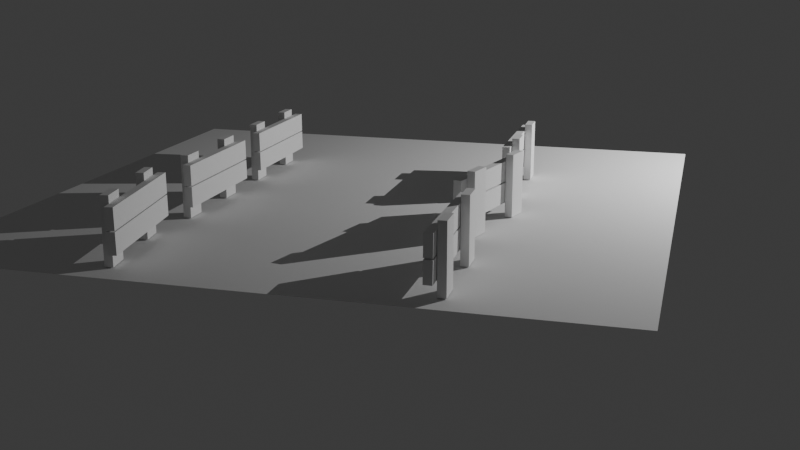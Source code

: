 # Source: Day1_004.blend  (saved by Blender 5.0.118; exported with 4.5.12 LTS)
import bpy
from mathutils import Matrix  # noqa: F401  (used for matrix-valued properties, if any)

bpy.ops.wm.read_factory_settings(use_empty=True)
scene = bpy.context.scene
scene.name = 'Scene'

# ---- collections
col_collection = bpy.data.collections.new('Collection'); scene.collection.children.link(col_collection)

# ---- world
world_world = bpy.data.worlds.new('World'); scene.world = world_world
world_world.use_nodes = True; world_world.node_tree.nodes.clear()
_N = world_world.node_tree.nodes; _L = world_world.node_tree.links
n0 = _N.new('ShaderNodeOutputWorld'); n0.name = 'World Output'; n0.location = (200, 100)
n1 = _N.new('ShaderNodeBackground'); n1.name = 'Background'; n1.location = (-200, 100)
n1.inputs[0].default_value = (0.05088, 0.05088, 0.05088, 1.0)
_L.new(n1.outputs[0], n0.inputs[0])
n0.is_active_output = True
world_world.color = (0.05088, 0.05088, 0.05088)
world_world.sun_shadow_jitter_overblur = 0.0

# ---- cameras
cam_camera = bpy.data.cameras.new('Camera')

# ---- lights
light_point = bpy.data.lights.new('Point', 'POINT')
light_point.energy = 400.0

# ---- meshes
me_cube_004 = bpy.data.meshes.new('Cube.004')
me_cube_004.from_pydata([(-0.3406, 0.02218, 0.004469), (-0.3406, 0.02218, 0.3953), (-0.3399, -0.02623, 0.004469), (-0.3399, -0.02623, 0.3953), (-0.1903, 0.02389, 0.004469), (-0.1903, 0.02389, 0.3953), (-0.1897, -0.02452, 0.004469), (-0.1897, -0.02452, 0.3953), (0.1866, 0.02218, 0.004469), (0.1866, 0.02218, 0.3953), (0.1873, -0.02623, 0.004469), (0.1873, -0.02623, 0.3953), (0.3368, 0.02389, 0.004469), (0.3368, 0.02389, 0.3953), (0.3375, -0.02452, 0.004469), (0.3375, -0.02452, 0.3953), (-0.4101, -0.07593, 0.2176), (0.4125, -0.07593, 0.2165), (-0.4101, -0.02659, 0.2171), (0.4125, -0.02659, 0.216), (-0.4108, -0.07767, 0.09202), (0.4118, -0.07767, 0.09094), (-0.4108, -0.02833, 0.09146), (0.4118, -0.02833, 0.09038), (-0.4143, -0.07593, 0.3518), (0.4083, -0.07593, 0.3507), (-0.4143, -0.02659, 0.3513), (0.4083, -0.02659, 0.3502), (-0.4149, -0.07767, 0.2262), (0.4076, -0.07767, 0.2251), (-0.4149, -0.02833, 0.2257), (0.4076, -0.02833, 0.2246)], [], [(0, 1, 3, 2), (2, 3, 7, 6), (6, 7, 5, 4), (4, 5, 1, 0), (2, 6, 4, 0), (7, 3, 1, 5), (8, 9, 11, 10), (10, 11, 15, 14), (14, 15, 13, 12), (12, 13, 9, 8), (10, 14, 12, 8), (15, 11, 9, 13), (16, 17, 19, 18), (18, 19, 23, 22), (22, 23, 21, 20), (20, 21, 17, 16), (18, 22, 20, 16), (23, 19, 17, 21), (24, 25, 27, 26), (26, 27, 31, 30), (30, 31, 29, 28), (28, 29, 25, 24), (26, 30, 28, 24), (31, 27, 25, 29)])
_uv = me_cube_004.uv_layers.new(name='UVMap')
_uv.uv.foreach_set('vector', [0.375, 0.0, 0.625, 0.0, 0.625, 0.25, 0.375, 0.25, 0.375, 0.25, 0.625, 0.25, 0.625, 0.5, 0.375, 0.5, 0.375, 0.5, 0.625, 0.5, 0.625, 0.75, 0.375, 0.75, 0.375, 0.75, 0.625, 0.75, 0.625, 1.0, 0.375, 1.0, 0.125, 0.5, 0.375, 0.5, 0.375, 0.75, 0.125, 0.75, 0.625, 0.5, 0.875, 0.5, 0.875, 0.75, 0.625, 0.75, 0.375, 0.0, 0.625, 0.0, 0.625, 0.25, 0.375, 0.25, 0.375, 0.25, 0.625, 0.25, 0.625, 0.5, 0.375, 0.5, 0.375, 0.5, 0.625, 0.5, 0.625, 0.75, 0.375, 0.75, 0.375, 0.75, 0.625, 0.75, 0.625, 1.0, 0.375, 1.0, 0.125, 0.5, 0.375, 0.5, 0.375, 0.75, 0.125, 0.75, 0.625, 0.5, 0.875, 0.5, 0.875, 0.75, 0.625, 0.75, 0.375, 0.0, 0.625, 0.0, 0.625, 0.25, 0.375, 0.25, 0.375, 0.25, 0.625, 0.25, 0.625, 0.5, 0.375, 0.5, 0.375, 0.5, 0.625, 0.5, 0.625, 0.75, 0.375, 0.75, 0.375, 0.75, 0.625, 0.75, 0.625, 1.0, 0.375, 1.0, 0.125, 0.5, 0.375, 0.5, 0.375, 0.75, 0.125, 0.75, 0.625, 0.5, 0.875, 0.5, 0.875, 0.75, 0.625, 0.75, 0.375, 0.0, 0.625, 0.0, 0.625, 0.25, 0.375, 0.25, 0.375, 0.25, 0.625, 0.25, 0.625, 0.5, 0.375, 0.5, 0.375, 0.5, 0.625, 0.5, 0.625, 0.75, 0.375, 0.75, 0.375, 0.75, 0.625, 0.75, 0.625, 1.0, 0.375, 1.0, 0.125, 0.5, 0.375, 0.5, 0.375, 0.75, 0.125, 0.75, 0.625, 0.5, 0.875, 0.5, 0.875, 0.75, 0.625, 0.75])
me_cube_004.update()
me_cube_005 = bpy.data.meshes.new('Cube.005')
me_cube_005.from_pydata([(-0.3406, 0.02218, 0.004469), (-0.3406, 0.02218, 0.3953), (-0.3399, -0.02623, 0.004469), (-0.3399, -0.02623, 0.3953), (-0.1903, 0.02389, 0.004469), (-0.1903, 0.02389, 0.3953), (-0.1897, -0.02452, 0.004469), (-0.1897, -0.02452, 0.3953), (0.1866, 0.02218, 0.004469), (0.1866, 0.02218, 0.3953), (0.1873, -0.02623, 0.004469), (0.1873, -0.02623, 0.3953), (0.3368, 0.02389, 0.004469), (0.3368, 0.02389, 0.3953), (0.3375, -0.02452, 0.004469), (0.3375, -0.02452, 0.3953), (-0.4101, -0.07593, 0.2176), (0.4125, -0.07593, 0.2165), (-0.4101, -0.02659, 0.2171), (0.4125, -0.02659, 0.216), (-0.4108, -0.07767, 0.09202), (0.4118, -0.07767, 0.09094), (-0.4108, -0.02833, 0.09146), (0.4118, -0.02833, 0.09038), (-0.4143, -0.07593, 0.3518), (0.4083, -0.07593, 0.3507), (-0.4143, -0.02659, 0.3513), (0.4083, -0.02659, 0.3502), (-0.4149, -0.07767, 0.2262), (0.4076, -0.07767, 0.2251), (-0.4149, -0.02833, 0.2257), (0.4076, -0.02833, 0.2246)], [], [(0, 1, 3, 2), (2, 3, 7, 6), (6, 7, 5, 4), (4, 5, 1, 0), (2, 6, 4, 0), (7, 3, 1, 5), (8, 9, 11, 10), (10, 11, 15, 14), (14, 15, 13, 12), (12, 13, 9, 8), (10, 14, 12, 8), (15, 11, 9, 13), (16, 17, 19, 18), (18, 19, 23, 22), (22, 23, 21, 20), (20, 21, 17, 16), (18, 22, 20, 16), (23, 19, 17, 21), (24, 25, 27, 26), (26, 27, 31, 30), (30, 31, 29, 28), (28, 29, 25, 24), (26, 30, 28, 24), (31, 27, 25, 29)])
_uv = me_cube_005.uv_layers.new(name='UVMap')
_uv.uv.foreach_set('vector', [0.375, 0.0, 0.625, 0.0, 0.625, 0.25, 0.375, 0.25, 0.375, 0.25, 0.625, 0.25, 0.625, 0.5, 0.375, 0.5, 0.375, 0.5, 0.625, 0.5, 0.625, 0.75, 0.375, 0.75, 0.375, 0.75, 0.625, 0.75, 0.625, 1.0, 0.375, 1.0, 0.125, 0.5, 0.375, 0.5, 0.375, 0.75, 0.125, 0.75, 0.625, 0.5, 0.875, 0.5, 0.875, 0.75, 0.625, 0.75, 0.375, 0.0, 0.625, 0.0, 0.625, 0.25, 0.375, 0.25, 0.375, 0.25, 0.625, 0.25, 0.625, 0.5, 0.375, 0.5, 0.375, 0.5, 0.625, 0.5, 0.625, 0.75, 0.375, 0.75, 0.375, 0.75, 0.625, 0.75, 0.625, 1.0, 0.375, 1.0, 0.125, 0.5, 0.375, 0.5, 0.375, 0.75, 0.125, 0.75, 0.625, 0.5, 0.875, 0.5, 0.875, 0.75, 0.625, 0.75, 0.375, 0.0, 0.625, 0.0, 0.625, 0.25, 0.375, 0.25, 0.375, 0.25, 0.625, 0.25, 0.625, 0.5, 0.375, 0.5, 0.375, 0.5, 0.625, 0.5, 0.625, 0.75, 0.375, 0.75, 0.375, 0.75, 0.625, 0.75, 0.625, 1.0, 0.375, 1.0, 0.125, 0.5, 0.375, 0.5, 0.375, 0.75, 0.125, 0.75, 0.625, 0.5, 0.875, 0.5, 0.875, 0.75, 0.625, 0.75, 0.375, 0.0, 0.625, 0.0, 0.625, 0.25, 0.375, 0.25, 0.375, 0.25, 0.625, 0.25, 0.625, 0.5, 0.375, 0.5, 0.375, 0.5, 0.625, 0.5, 0.625, 0.75, 0.375, 0.75, 0.375, 0.75, 0.625, 0.75, 0.625, 1.0, 0.375, 1.0, 0.125, 0.5, 0.375, 0.5, 0.375, 0.75, 0.125, 0.75, 0.625, 0.5, 0.875, 0.5, 0.875, 0.75, 0.625, 0.75])
me_cube_005.update()
me_cube_006 = bpy.data.meshes.new('Cube.006')
me_cube_006.from_pydata([(-0.3406, 0.02218, 0.004469), (-0.3406, 0.02218, 0.3953), (-0.3399, -0.02623, 0.004469), (-0.3399, -0.02623, 0.3953), (-0.1903, 0.02389, 0.004469), (-0.1903, 0.02389, 0.3953), (-0.1897, -0.02452, 0.004469), (-0.1897, -0.02452, 0.3953), (0.1866, 0.02218, 0.004469), (0.1866, 0.02218, 0.3953), (0.1873, -0.02623, 0.004469), (0.1873, -0.02623, 0.3953), (0.3368, 0.02389, 0.004469), (0.3368, 0.02389, 0.3953), (0.3375, -0.02452, 0.004469), (0.3375, -0.02452, 0.3953), (-0.4101, -0.07593, 0.2176), (0.4125, -0.07593, 0.2165), (-0.4101, -0.02659, 0.2171), (0.4125, -0.02659, 0.216), (-0.4108, -0.07767, 0.09202), (0.4118, -0.07767, 0.09094), (-0.4108, -0.02833, 0.09146), (0.4118, -0.02833, 0.09038), (-0.4143, -0.07593, 0.3518), (0.4083, -0.07593, 0.3507), (-0.4143, -0.02659, 0.3513), (0.4083, -0.02659, 0.3502), (-0.4149, -0.07767, 0.2262), (0.4076, -0.07767, 0.2251), (-0.4149, -0.02833, 0.2257), (0.4076, -0.02833, 0.2246)], [], [(0, 1, 3, 2), (2, 3, 7, 6), (6, 7, 5, 4), (4, 5, 1, 0), (2, 6, 4, 0), (7, 3, 1, 5), (8, 9, 11, 10), (10, 11, 15, 14), (14, 15, 13, 12), (12, 13, 9, 8), (10, 14, 12, 8), (15, 11, 9, 13), (16, 17, 19, 18), (18, 19, 23, 22), (22, 23, 21, 20), (20, 21, 17, 16), (18, 22, 20, 16), (23, 19, 17, 21), (24, 25, 27, 26), (26, 27, 31, 30), (30, 31, 29, 28), (28, 29, 25, 24), (26, 30, 28, 24), (31, 27, 25, 29)])
_uv = me_cube_006.uv_layers.new(name='UVMap')
_uv.uv.foreach_set('vector', [0.375, 0.0, 0.625, 0.0, 0.625, 0.25, 0.375, 0.25, 0.375, 0.25, 0.625, 0.25, 0.625, 0.5, 0.375, 0.5, 0.375, 0.5, 0.625, 0.5, 0.625, 0.75, 0.375, 0.75, 0.375, 0.75, 0.625, 0.75, 0.625, 1.0, 0.375, 1.0, 0.125, 0.5, 0.375, 0.5, 0.375, 0.75, 0.125, 0.75, 0.625, 0.5, 0.875, 0.5, 0.875, 0.75, 0.625, 0.75, 0.375, 0.0, 0.625, 0.0, 0.625, 0.25, 0.375, 0.25, 0.375, 0.25, 0.625, 0.25, 0.625, 0.5, 0.375, 0.5, 0.375, 0.5, 0.625, 0.5, 0.625, 0.75, 0.375, 0.75, 0.375, 0.75, 0.625, 0.75, 0.625, 1.0, 0.375, 1.0, 0.125, 0.5, 0.375, 0.5, 0.375, 0.75, 0.125, 0.75, 0.625, 0.5, 0.875, 0.5, 0.875, 0.75, 0.625, 0.75, 0.375, 0.0, 0.625, 0.0, 0.625, 0.25, 0.375, 0.25, 0.375, 0.25, 0.625, 0.25, 0.625, 0.5, 0.375, 0.5, 0.375, 0.5, 0.625, 0.5, 0.625, 0.75, 0.375, 0.75, 0.375, 0.75, 0.625, 0.75, 0.625, 1.0, 0.375, 1.0, 0.125, 0.5, 0.375, 0.5, 0.375, 0.75, 0.125, 0.75, 0.625, 0.5, 0.875, 0.5, 0.875, 0.75, 0.625, 0.75, 0.375, 0.0, 0.625, 0.0, 0.625, 0.25, 0.375, 0.25, 0.375, 0.25, 0.625, 0.25, 0.625, 0.5, 0.375, 0.5, 0.375, 0.5, 0.625, 0.5, 0.625, 0.75, 0.375, 0.75, 0.375, 0.75, 0.625, 0.75, 0.625, 1.0, 0.375, 1.0, 0.125, 0.5, 0.375, 0.5, 0.375, 0.75, 0.125, 0.75, 0.625, 0.5, 0.875, 0.5, 0.875, 0.75, 0.625, 0.75])
me_cube_006.update()
me_cube_007 = bpy.data.meshes.new('Cube.007')
me_cube_007.from_pydata([(-0.3406, 0.02218, 0.004469), (-0.3406, 0.02218, 0.3953), (-0.3399, -0.02623, 0.004469), (-0.3399, -0.02623, 0.3953), (-0.1903, 0.02389, 0.004469), (-0.1903, 0.02389, 0.3953), (-0.1897, -0.02452, 0.004469), (-0.1897, -0.02452, 0.3953), (0.1866, 0.02218, 0.004469), (0.1866, 0.02218, 0.3953), (0.1873, -0.02623, 0.004469), (0.1873, -0.02623, 0.3953), (0.3368, 0.02389, 0.004469), (0.3368, 0.02389, 0.3953), (0.3375, -0.02452, 0.004469), (0.3375, -0.02452, 0.3953), (-0.4101, -0.07593, 0.2176), (0.4125, -0.07593, 0.2165), (-0.4101, -0.02659, 0.2171), (0.4125, -0.02659, 0.216), (-0.4108, -0.07767, 0.09202), (0.4118, -0.07767, 0.09094), (-0.4108, -0.02833, 0.09146), (0.4118, -0.02833, 0.09038), (-0.4143, -0.07593, 0.3518), (0.4083, -0.07593, 0.3507), (-0.4143, -0.02659, 0.3513), (0.4083, -0.02659, 0.3502), (-0.4149, -0.07767, 0.2262), (0.4076, -0.07767, 0.2251), (-0.4149, -0.02833, 0.2257), (0.4076, -0.02833, 0.2246)], [], [(0, 1, 3, 2), (2, 3, 7, 6), (6, 7, 5, 4), (4, 5, 1, 0), (2, 6, 4, 0), (7, 3, 1, 5), (8, 9, 11, 10), (10, 11, 15, 14), (14, 15, 13, 12), (12, 13, 9, 8), (10, 14, 12, 8), (15, 11, 9, 13), (16, 17, 19, 18), (18, 19, 23, 22), (22, 23, 21, 20), (20, 21, 17, 16), (18, 22, 20, 16), (23, 19, 17, 21), (24, 25, 27, 26), (26, 27, 31, 30), (30, 31, 29, 28), (28, 29, 25, 24), (26, 30, 28, 24), (31, 27, 25, 29)])
_uv = me_cube_007.uv_layers.new(name='UVMap')
_uv.uv.foreach_set('vector', [0.375, 0.0, 0.625, 0.0, 0.625, 0.25, 0.375, 0.25, 0.375, 0.25, 0.625, 0.25, 0.625, 0.5, 0.375, 0.5, 0.375, 0.5, 0.625, 0.5, 0.625, 0.75, 0.375, 0.75, 0.375, 0.75, 0.625, 0.75, 0.625, 1.0, 0.375, 1.0, 0.125, 0.5, 0.375, 0.5, 0.375, 0.75, 0.125, 0.75, 0.625, 0.5, 0.875, 0.5, 0.875, 0.75, 0.625, 0.75, 0.375, 0.0, 0.625, 0.0, 0.625, 0.25, 0.375, 0.25, 0.375, 0.25, 0.625, 0.25, 0.625, 0.5, 0.375, 0.5, 0.375, 0.5, 0.625, 0.5, 0.625, 0.75, 0.375, 0.75, 0.375, 0.75, 0.625, 0.75, 0.625, 1.0, 0.375, 1.0, 0.125, 0.5, 0.375, 0.5, 0.375, 0.75, 0.125, 0.75, 0.625, 0.5, 0.875, 0.5, 0.875, 0.75, 0.625, 0.75, 0.375, 0.0, 0.625, 0.0, 0.625, 0.25, 0.375, 0.25, 0.375, 0.25, 0.625, 0.25, 0.625, 0.5, 0.375, 0.5, 0.375, 0.5, 0.625, 0.5, 0.625, 0.75, 0.375, 0.75, 0.375, 0.75, 0.625, 0.75, 0.625, 1.0, 0.375, 1.0, 0.125, 0.5, 0.375, 0.5, 0.375, 0.75, 0.125, 0.75, 0.625, 0.5, 0.875, 0.5, 0.875, 0.75, 0.625, 0.75, 0.375, 0.0, 0.625, 0.0, 0.625, 0.25, 0.375, 0.25, 0.375, 0.25, 0.625, 0.25, 0.625, 0.5, 0.375, 0.5, 0.375, 0.5, 0.625, 0.5, 0.625, 0.75, 0.375, 0.75, 0.375, 0.75, 0.625, 0.75, 0.625, 1.0, 0.375, 1.0, 0.125, 0.5, 0.375, 0.5, 0.375, 0.75, 0.125, 0.75, 0.625, 0.5, 0.875, 0.5, 0.875, 0.75, 0.625, 0.75])
me_cube_007.update()
me_cube_008 = bpy.data.meshes.new('Cube.008')
me_cube_008.from_pydata([(-0.3406, 0.02218, 0.004469), (-0.3406, 0.02218, 0.3953), (-0.3399, -0.02623, 0.004469), (-0.3399, -0.02623, 0.3953), (-0.1903, 0.02389, 0.004469), (-0.1903, 0.02389, 0.3953), (-0.1897, -0.02452, 0.004469), (-0.1897, -0.02452, 0.3953), (0.1866, 0.02218, 0.004469), (0.1866, 0.02218, 0.3953), (0.1873, -0.02623, 0.004469), (0.1873, -0.02623, 0.3953), (0.3368, 0.02389, 0.004469), (0.3368, 0.02389, 0.3953), (0.3375, -0.02452, 0.004469), (0.3375, -0.02452, 0.3953), (-0.4101, -0.07593, 0.2176), (0.4125, -0.07593, 0.2165), (-0.4101, -0.02659, 0.2171), (0.4125, -0.02659, 0.216), (-0.4108, -0.07767, 0.09202), (0.4118, -0.07767, 0.09094), (-0.4108, -0.02833, 0.09146), (0.4118, -0.02833, 0.09038), (-0.4143, -0.07593, 0.3518), (0.4083, -0.07593, 0.3507), (-0.4143, -0.02659, 0.3513), (0.4083, -0.02659, 0.3502), (-0.4149, -0.07767, 0.2262), (0.4076, -0.07767, 0.2251), (-0.4149, -0.02833, 0.2257), (0.4076, -0.02833, 0.2246)], [], [(0, 1, 3, 2), (2, 3, 7, 6), (6, 7, 5, 4), (4, 5, 1, 0), (2, 6, 4, 0), (7, 3, 1, 5), (8, 9, 11, 10), (10, 11, 15, 14), (14, 15, 13, 12), (12, 13, 9, 8), (10, 14, 12, 8), (15, 11, 9, 13), (16, 17, 19, 18), (18, 19, 23, 22), (22, 23, 21, 20), (20, 21, 17, 16), (18, 22, 20, 16), (23, 19, 17, 21), (24, 25, 27, 26), (26, 27, 31, 30), (30, 31, 29, 28), (28, 29, 25, 24), (26, 30, 28, 24), (31, 27, 25, 29)])
_uv = me_cube_008.uv_layers.new(name='UVMap')
_uv.uv.foreach_set('vector', [0.375, 0.0, 0.625, 0.0, 0.625, 0.25, 0.375, 0.25, 0.375, 0.25, 0.625, 0.25, 0.625, 0.5, 0.375, 0.5, 0.375, 0.5, 0.625, 0.5, 0.625, 0.75, 0.375, 0.75, 0.375, 0.75, 0.625, 0.75, 0.625, 1.0, 0.375, 1.0, 0.125, 0.5, 0.375, 0.5, 0.375, 0.75, 0.125, 0.75, 0.625, 0.5, 0.875, 0.5, 0.875, 0.75, 0.625, 0.75, 0.375, 0.0, 0.625, 0.0, 0.625, 0.25, 0.375, 0.25, 0.375, 0.25, 0.625, 0.25, 0.625, 0.5, 0.375, 0.5, 0.375, 0.5, 0.625, 0.5, 0.625, 0.75, 0.375, 0.75, 0.375, 0.75, 0.625, 0.75, 0.625, 1.0, 0.375, 1.0, 0.125, 0.5, 0.375, 0.5, 0.375, 0.75, 0.125, 0.75, 0.625, 0.5, 0.875, 0.5, 0.875, 0.75, 0.625, 0.75, 0.375, 0.0, 0.625, 0.0, 0.625, 0.25, 0.375, 0.25, 0.375, 0.25, 0.625, 0.25, 0.625, 0.5, 0.375, 0.5, 0.375, 0.5, 0.625, 0.5, 0.625, 0.75, 0.375, 0.75, 0.375, 0.75, 0.625, 0.75, 0.625, 1.0, 0.375, 1.0, 0.125, 0.5, 0.375, 0.5, 0.375, 0.75, 0.125, 0.75, 0.625, 0.5, 0.875, 0.5, 0.875, 0.75, 0.625, 0.75, 0.375, 0.0, 0.625, 0.0, 0.625, 0.25, 0.375, 0.25, 0.375, 0.25, 0.625, 0.25, 0.625, 0.5, 0.375, 0.5, 0.375, 0.5, 0.625, 0.5, 0.625, 0.75, 0.375, 0.75, 0.375, 0.75, 0.625, 0.75, 0.625, 1.0, 0.375, 1.0, 0.125, 0.5, 0.375, 0.5, 0.375, 0.75, 0.125, 0.75, 0.625, 0.5, 0.875, 0.5, 0.875, 0.75, 0.625, 0.75])
me_cube_008.update()
me_cube_009 = bpy.data.meshes.new('Cube.009')
me_cube_009.from_pydata([(-0.3406, 0.02218, 0.004469), (-0.3406, 0.02218, 0.3953), (-0.3399, -0.02623, 0.004469), (-0.3399, -0.02623, 0.3953), (-0.1903, 0.02389, 0.004469), (-0.1903, 0.02389, 0.3953), (-0.1897, -0.02452, 0.004469), (-0.1897, -0.02452, 0.3953), (0.1866, 0.02218, 0.004469), (0.1866, 0.02218, 0.3953), (0.1873, -0.02623, 0.004469), (0.1873, -0.02623, 0.3953), (0.3368, 0.02389, 0.004469), (0.3368, 0.02389, 0.3953), (0.3375, -0.02452, 0.004469), (0.3375, -0.02452, 0.3953), (-0.4101, -0.07593, 0.2176), (0.4125, -0.07593, 0.2165), (-0.4101, -0.02659, 0.2171), (0.4125, -0.02659, 0.216), (-0.4108, -0.07767, 0.09202), (0.4118, -0.07767, 0.09094), (-0.4108, -0.02833, 0.09146), (0.4118, -0.02833, 0.09038), (-0.4143, -0.07593, 0.3518), (0.4083, -0.07593, 0.3507), (-0.4143, -0.02659, 0.3513), (0.4083, -0.02659, 0.3502), (-0.4149, -0.07767, 0.2262), (0.4076, -0.07767, 0.2251), (-0.4149, -0.02833, 0.2257), (0.4076, -0.02833, 0.2246)], [], [(0, 1, 3, 2), (2, 3, 7, 6), (6, 7, 5, 4), (4, 5, 1, 0), (2, 6, 4, 0), (7, 3, 1, 5), (8, 9, 11, 10), (10, 11, 15, 14), (14, 15, 13, 12), (12, 13, 9, 8), (10, 14, 12, 8), (15, 11, 9, 13), (16, 17, 19, 18), (18, 19, 23, 22), (22, 23, 21, 20), (20, 21, 17, 16), (18, 22, 20, 16), (23, 19, 17, 21), (24, 25, 27, 26), (26, 27, 31, 30), (30, 31, 29, 28), (28, 29, 25, 24), (26, 30, 28, 24), (31, 27, 25, 29)])
_uv = me_cube_009.uv_layers.new(name='UVMap')
_uv.uv.foreach_set('vector', [0.375, 0.0, 0.625, 0.0, 0.625, 0.25, 0.375, 0.25, 0.375, 0.25, 0.625, 0.25, 0.625, 0.5, 0.375, 0.5, 0.375, 0.5, 0.625, 0.5, 0.625, 0.75, 0.375, 0.75, 0.375, 0.75, 0.625, 0.75, 0.625, 1.0, 0.375, 1.0, 0.125, 0.5, 0.375, 0.5, 0.375, 0.75, 0.125, 0.75, 0.625, 0.5, 0.875, 0.5, 0.875, 0.75, 0.625, 0.75, 0.375, 0.0, 0.625, 0.0, 0.625, 0.25, 0.375, 0.25, 0.375, 0.25, 0.625, 0.25, 0.625, 0.5, 0.375, 0.5, 0.375, 0.5, 0.625, 0.5, 0.625, 0.75, 0.375, 0.75, 0.375, 0.75, 0.625, 0.75, 0.625, 1.0, 0.375, 1.0, 0.125, 0.5, 0.375, 0.5, 0.375, 0.75, 0.125, 0.75, 0.625, 0.5, 0.875, 0.5, 0.875, 0.75, 0.625, 0.75, 0.375, 0.0, 0.625, 0.0, 0.625, 0.25, 0.375, 0.25, 0.375, 0.25, 0.625, 0.25, 0.625, 0.5, 0.375, 0.5, 0.375, 0.5, 0.625, 0.5, 0.625, 0.75, 0.375, 0.75, 0.375, 0.75, 0.625, 0.75, 0.625, 1.0, 0.375, 1.0, 0.125, 0.5, 0.375, 0.5, 0.375, 0.75, 0.125, 0.75, 0.625, 0.5, 0.875, 0.5, 0.875, 0.75, 0.625, 0.75, 0.375, 0.0, 0.625, 0.0, 0.625, 0.25, 0.375, 0.25, 0.375, 0.25, 0.625, 0.25, 0.625, 0.5, 0.375, 0.5, 0.375, 0.5, 0.625, 0.5, 0.625, 0.75, 0.375, 0.75, 0.375, 0.75, 0.625, 0.75, 0.625, 1.0, 0.375, 1.0, 0.125, 0.5, 0.375, 0.5, 0.375, 0.75, 0.125, 0.75, 0.625, 0.5, 0.875, 0.5, 0.875, 0.75, 0.625, 0.75])
me_cube_009.update()
me_plane = bpy.data.meshes.new('Plane')
me_plane.from_pydata([(-1.999, -1.999, 0.0), (1.999, -1.999, 0.0), (-1.999, 1.999, 0.0), (1.999, 1.999, 0.0)], [], [(0, 1, 3, 2)])
_uv = me_plane.uv_layers.new(name='UVMap')
_uv.uv.foreach_set('vector', [0.0, 0.0, 1.0, 0.0, 1.0, 1.0, 0.0, 1.0])
me_plane.update()

# ---- objects
ob_cube = bpy.data.objects.new('Cube', me_cube_004)
ob_cube_001 = bpy.data.objects.new('Cube.001', me_cube_005)
ob_cube_002 = bpy.data.objects.new('Cube.002', me_cube_006)
ob_cube_003 = bpy.data.objects.new('Cube.003', me_cube_007)
ob_cube_004 = bpy.data.objects.new('Cube.004', me_cube_008)
ob_cube_005 = bpy.data.objects.new('Cube.005', me_cube_009)
ob_point = bpy.data.objects.new('Point', light_point)
ob_camera = bpy.data.objects.new('Camera', cam_camera)
ob_plane = bpy.data.objects.new('Plane', me_plane)

# ---- transforms, parenting, visibility, modifiers, constraints
ob_cube.location = (-0.8834, -1.496, 0.0)
ob_cube.rotation_euler = (0.0, -0.0, 1.717)
ob_cube_001.location = (-0.8834, -0.4666, 0.0)
ob_cube_001.rotation_euler = (0.0, -0.0, 1.571)
ob_cube_002.location = (-0.8834, 0.5985, 0.0)
ob_cube_002.rotation_euler = (0.0, -0.0, 1.571)
ob_cube_003.location = (0.9562, 0.5867, 0.0)
ob_cube_003.rotation_euler = (0.0, -0.0, 4.719)
ob_cube_004.location = (0.9627, -0.443, 0.0)
ob_cube_004.rotation_euler = (0.0, -0.0, 4.466)
ob_cube_005.location = (0.9693, -1.508, 0.0)
ob_cube_005.rotation_euler = (0.0, -0.0, 4.719)
ob_point.location = (3.489, 1.419, 1.545)
ob_camera.location = (2.146, -6.791, 1.778)
ob_camera.rotation_euler = (1.301, 3.685e-08, 0.2728)
ob_plane.location = (0.0, 0.0, 0.0)

# ---- collection membership
col_collection.objects.link(ob_cube)
col_collection.objects.link(ob_cube_001)
col_collection.objects.link(ob_cube_002)
col_collection.objects.link(ob_cube_003)
col_collection.objects.link(ob_cube_004)
col_collection.objects.link(ob_cube_005)
col_collection.objects.link(ob_point)
col_collection.objects.link(ob_camera)
col_collection.objects.link(ob_plane)

# ---- scene / render settings (as saved in the file)
scene.camera = ob_camera
scene.frame_start = 1; scene.frame_end = 250; scene.frame_set(1)
scene.render.engine = 'CYCLES'
scene.render.bake_bias = 0.0
scene.render.bake_samples = 0
scene.cycles.samples = 128
scene.cycles.sampling_pattern = 'TABULATED_SOBOL'
scene.eevee.use_volume_custom_range = False
bpy.context.view_layer.update()
